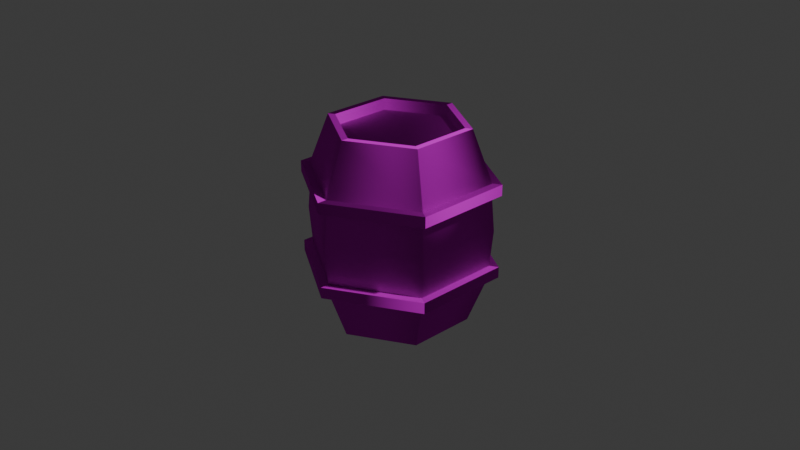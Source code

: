 # Source: barrel.blend  (saved by Blender 4.1.24; exported with 4.5.12 LTS)
import bpy
from mathutils import Matrix  # noqa: F401  (used for matrix-valued properties, if any)

bpy.ops.wm.read_factory_settings(use_empty=True)
scene = bpy.context.scene
scene.name = 'Scene'

# ---- collections
col_collection = bpy.data.collections.new('Collection'); scene.collection.children.link(col_collection)

# ---- images (referenced by path relative to the original .blend; pixels are not part of the script)
import os
ASSET_DIR = os.environ.get("B2B_ASSET_DIR", "")  # directory of the original .blend (textures are referenced by path, not embedded)
HERE = os.path.dirname(os.path.abspath(__file__))  # packed textures are extracted next to this script under _unpacked/

def load_image(name, relpath, width, height, colorspace="sRGB"):
    """Load a texture the original file referenced (path relative to the .blend, or extracted next to this script)."""
    p = next((c for c in (os.path.join(HERE, relpath), os.path.join(ASSET_DIR, relpath)) if relpath and os.path.exists(c)), "")
    if p:
        img = bpy.data.images.load(p, check_existing=True)
        img.name = name
    else:  # same state as the original file: an image datablock whose file is absent (Cycles renders it pink)
        img = bpy.data.images.new(name, width, height)
        img.source = "FILE"
        img.filepath = "//" + (relpath or name)
    img.colorspace_settings.name = colorspace
    return img
img_barrel01_png = load_image('barrel01.png', 'barrel01.png', 1024, 1024, 'sRGB')
img_barrel01_n_n_png = load_image('barrel01_n_n.png', 'barrel01_n_n.png', 1024, 1024, 'sRGB')
img_barrel_r_png = load_image('barrel_r.png', 'barrel_r.png', 1024, 1024, 'Non-Color')

# ---- materials (node trees are filled in below, after node groups)
mat_barrel = bpy.data.materials.new('barrel')
mat_barrel.use_transparent_shadow = False

# ---- material node trees
mat_barrel.use_nodes = True; mat_barrel.node_tree.nodes.clear()
_N = mat_barrel.node_tree.nodes; _L = mat_barrel.node_tree.links
n0 = _N.new('ShaderNodeBsdfPrincipled'); n0.name = 'Principled BSDF'; n0.location = (10, 300)
n0.inputs[13].default_value = 0.0
n1 = _N.new('ShaderNodeOutputMaterial'); n1.name = 'Material Output'; n1.location = (300, 300)
n2 = _N.new('ShaderNodeTexImage'); n2.name = 'Image Texture'; n2.location = (-452, 201)
n2.image = img_barrel01_png
n2.interpolation = 'Closest'
n3 = _N.new('ShaderNodeTexImage'); n3.name = 'Image Texture.001'; n3.location = (-471, -147)
n3.image = img_barrel01_n_n_png
n4 = _N.new('ShaderNodeNormalMap'); n4.name = 'Normal Map'; n4.location = (-180, -74)
n5 = _N.new('ShaderNodeTexImage'); n5.name = 'Image Texture.002'; n5.location = (-758, 424)
n5.image = img_barrel_r_png
_L.new(n0.outputs[0], n1.inputs[0])
_L.new(n2.outputs[0], n0.inputs[0])
_L.new(n3.outputs[0], n4.inputs[1])
_L.new(n4.outputs[0], n0.inputs[5])
_L.new(n5.outputs[0], n0.inputs[2])
n1.is_active_output = True

# ---- world
world_world = bpy.data.worlds.new('World'); scene.world = world_world
world_world.use_nodes = True; world_world.node_tree.nodes.clear()
_N = world_world.node_tree.nodes; _L = world_world.node_tree.links
n0 = _N.new('ShaderNodeOutputWorld'); n0.name = 'World Output'; n0.location = (300, 300)
n1 = _N.new('ShaderNodeBackground'); n1.name = 'Background'; n1.location = (10, 300)
n1.inputs[0].default_value = (0.05088, 0.05088, 0.05088, 1.0)
_L.new(n1.outputs[0], n0.inputs[0])
n0.is_active_output = True
world_world.color = (0.05088, 0.05088, 0.05088)
world_world.use_sun_shadow = False
world_world.sun_shadow_jitter_overblur = 0.0

# ---- cameras
cam_camera = bpy.data.cameras.new('Camera')
cam_camera.clip_end = 100.0
cam_camera.ortho_scale = 7.314

# ---- lights
light_light = bpy.data.lights.new('Light', 'POINT')
light_light.transmission_factor = 0.0
light_light.energy = 1000.0
light_light.shadow_soft_size = 0.1
light_light.shadow_maximum_resolution = 0.006
light_light.use_absolute_resolution = True

# ---- meshes
me_cylinder = bpy.data.meshes.new('Cylinder')
me_cylinder.from_pydata([(0.0, 0.6587, 1.057), (0.5704, 0.3293, 1.057), (0.5704, -0.3293, 1.057), (0.0, -0.6587, 1.057), (-0.5704, -0.3293, 1.057), (-0.5704, 0.3293, 1.057), (0.0, 0.9453, 0.5133), (0.8187, 0.4726, 0.5133), (0.8187, -0.4726, 0.5133), (0.0, -0.9453, 0.5133), (-0.8187, -0.4726, 0.5133), (-0.8187, 0.4726, 0.5133), (0.0, 0.9795, 0.0), (0.8483, 0.4898, 0.0), (0.8483, -0.4898, 0.0), (0.0, -0.9795, 0.0), (-0.8483, -0.4898, 0.0), (-0.8483, 0.4898, 0.0), (0.0, 0.9453, 0.3948), (0.8187, 0.4726, 0.3948), (0.8187, -0.4726, 0.3948), (0.0, -0.9453, 0.3948), (-0.8187, -0.4726, 0.3948), (-0.8187, 0.4726, 0.3948), (0.0, 1.045, 0.3948), (0.0, 1.045, 0.5133), (-0.9047, 0.5223, 0.5133), (-0.9047, -0.5223, 0.5133), (0.0, -1.045, 0.5133), (0.9047, -0.5223, 0.5133), (0.9047, 0.5223, 0.5133), (0.9047, 0.5223, 0.3948), (0.9047, -0.5223, 0.3948), (0.0, -1.045, 0.3948), (-0.9047, -0.5223, 0.3948), (-0.9047, 0.5223, 0.3948), (0.637, 0.3678, 1.057), (0.0, 0.7355, 1.057), (0.637, -0.3678, 1.057), (0.0, -0.7355, 1.057), (-0.637, -0.3678, 1.057), (-0.637, 0.3678, 1.057), (0.0, 0.6587, 0.933), (0.5704, 0.3293, 0.933), (0.5704, -0.3293, 0.933), (0.0, -0.6587, 0.933), (-0.5704, -0.3293, 0.933), (-0.5704, 0.3293, 0.933), (0.0, 0.6587, -1.057), (0.5704, 0.3293, -1.057), (0.5704, -0.3293, -1.057), (0.0, -0.6587, -1.057), (-0.5704, -0.3293, -1.057), (-0.5704, 0.3293, -1.057), (0.0, 0.9453, -0.5133), (0.8187, 0.4726, -0.5133), (0.8187, -0.4726, -0.5133), (0.0, -0.9453, -0.5133), (-0.8187, -0.4726, -0.5133), (-0.8187, 0.4726, -0.5133), (0.0, 0.9453, -0.3948), (0.8187, 0.4726, -0.3948), (0.8187, -0.4726, -0.3948), (0.0, -0.9453, -0.3948), (-0.8187, -0.4726, -0.3948), (-0.8187, 0.4726, -0.3948), (0.0, 1.045, -0.3948), (0.0, 1.045, -0.5133), (-0.9047, 0.5223, -0.5133), (-0.9047, -0.5223, -0.5133), (0.0, -1.045, -0.5133), (0.9047, -0.5223, -0.5133), (0.9047, 0.5223, -0.5133), (0.9047, 0.5223, -0.3948), (0.9047, -0.5223, -0.3948), (0.0, -1.045, -0.3948), (-0.9047, -0.5223, -0.3948), (-0.9047, 0.5223, -0.3948), (0.637, 0.3678, -1.057), (0.0, 0.7355, -1.057), (0.637, -0.3678, -1.057), (0.0, -0.7355, -1.057), (-0.637, -0.3678, -1.057), (-0.637, 0.3678, -1.057), (0.0, 0.6587, -0.933), (0.5704, 0.3293, -0.933), (0.5704, -0.3293, -0.933), (0.0, -0.6587, -0.933), (-0.5704, -0.3293, -0.933), (-0.5704, 0.3293, -0.933)], [], [(6, 37, 36, 7), (7, 36, 38, 8), (8, 38, 39, 9), (9, 39, 40, 10), (0, 5, 47, 42), (10, 40, 41, 11), (11, 41, 37, 6), (9, 10, 27, 28), (21, 20, 32, 33), (11, 6, 25, 26), (18, 23, 35, 24), (6, 7, 30, 25), (20, 19, 31, 32), (12, 18, 19, 13), (13, 19, 20, 14), (14, 20, 21, 15), (15, 21, 22, 16), (16, 22, 23, 17), (17, 23, 18, 12), (35, 26, 25, 24), (34, 27, 26, 35), (33, 28, 27, 34), (32, 29, 28, 33), (31, 30, 29, 32), (24, 25, 30, 31), (7, 8, 29, 30), (22, 21, 33, 34), (19, 18, 24, 31), (10, 11, 26, 27), (23, 22, 34, 35), (8, 9, 28, 29), (0, 1, 36, 37), (1, 2, 38, 36), (2, 3, 39, 38), (3, 4, 40, 39), (4, 5, 41, 40), (5, 0, 37, 41), (43, 42, 47, 46), (4, 3, 45, 46), (2, 1, 43, 44), (5, 4, 46, 47), (3, 2, 44, 45), (1, 0, 42, 43), (54, 55, 78, 79), (55, 56, 80, 78), (56, 57, 81, 80), (57, 58, 82, 81), (48, 84, 89, 53), (58, 59, 83, 82), (59, 54, 79, 83), (57, 70, 69, 58), (63, 75, 74, 62), (59, 68, 67, 54), (60, 66, 77, 65), (54, 67, 72, 55), (62, 74, 73, 61), (12, 13, 61, 60), (13, 14, 62, 61), (14, 15, 63, 62), (15, 16, 64, 63), (16, 17, 65, 64), (17, 12, 60, 65), (77, 66, 67, 68), (76, 77, 68, 69), (75, 76, 69, 70), (74, 75, 70, 71), (73, 74, 71, 72), (66, 73, 72, 67), (55, 72, 71, 56), (64, 76, 75, 63), (61, 73, 66, 60), (58, 69, 68, 59), (65, 77, 76, 64), (56, 71, 70, 57), (48, 79, 78, 49), (49, 78, 80, 50), (50, 80, 81, 51), (51, 81, 82, 52), (52, 82, 83, 53), (53, 83, 79, 48), (85, 86, 87, 88), (52, 88, 87, 51), (50, 86, 85, 49), (53, 89, 88, 52), (51, 87, 86, 50), (49, 85, 84, 48), (84, 85, 88, 89), (44, 43, 46, 45)])
me_cylinder.polygons.foreach_set('use_smooth', [True] * 88)
_k = set([(0, 1), (0, 5), (1, 2), (2, 3), (3, 4), (4, 5), (6, 7), (6, 11), (7, 8), (8, 9), (9, 10), (10, 11), (18, 19), (18, 23), (19, 20), (20, 21), (21, 22), (22, 23), (24, 31), (24, 35), (25, 26), (25, 30), (26, 27), (27, 28), (28, 29), (29, 30), (31, 32), (32, 33), (33, 34), (34, 35), (36, 37), (36, 38), (37, 41), (38, 39), (39, 40), (40, 41), (42, 43), (42, 47), (43, 44), (44, 45), (45, 46), (46, 47), (48, 49), (48, 53), (49, 50), (50, 51), (51, 52), (52, 53), (54, 55), (54, 59), (55, 56), (56, 57), (57, 58), (58, 59), (60, 61), (60, 65), (61, 62), (62, 63), (63, 64), (64, 65), (66, 73), (66, 77), (67, 68), (67, 72), (68, 69), (69, 70), (70, 71), (71, 72), (73, 74), (74, 75), (75, 76), (76, 77), (78, 79), (78, 80), (79, 83), (80, 81), (81, 82), (82, 83), (84, 85), (84, 89), (85, 86), (86, 87), (87, 88), (88, 89)])
me_cylinder.attributes.new('sharp_edge', 'BOOLEAN', 'EDGE').data.foreach_set('value', [ (min(e.vertices), max(e.vertices)) in _k for e in me_cylinder.edges])
_uv = me_cylinder.uv_layers.new(name='UVMap')
_uv.uv.foreach_set('vector', [0.9434, 0.6625, 0.9018, 0.8898, 0.6101, 0.8898, 0.5686, 0.6625, 0.9434, 0.6625, 0.9018, 0.8897, 0.6102, 0.8897, 0.5686, 0.6625, 0.9434, 0.6625, 0.9018, 0.8898, 0.6102, 0.8898, 0.5686, 0.6625, 0.9434, 0.6625, 0.9018, 0.8898, 0.6102, 0.8898, 0.5686, 0.6625, 0.6252, 0.9161, 0.8865, 0.9161, 0.8865, 0.9648, 0.6252, 0.9648, 0.9434, 0.6625, 0.9018, 0.8898, 0.6102, 0.8898, 0.5686, 0.6625, 0.9434, 0.6625, 0.9018, 0.8898, 0.6102, 0.8898, 0.5686, 0.6625, 0.2025, 0.5557, 0.2025, 0.943, 0.1673, 0.9634, 0.1673, 0.5353, 0.2025, 0.5557, 0.2025, 0.943, 0.1673, 0.9634, 0.1673, 0.5353, 0.08349, 0.943, 0.08349, 0.5557, 0.1187, 0.5353, 0.1187, 0.9634, 0.2025, 0.5557, 0.2025, 0.943, 0.1673, 0.9634, 0.1673, 0.5353, 0.2025, 0.5557, 0.2025, 0.943, 0.1673, 0.9634, 0.1673, 0.5354, 0.08348, 0.943, 0.08348, 0.5557, 0.1187, 0.5353, 0.1187, 0.9634, 0.9503, 0.5054, 0.9435, 0.6624, 0.5686, 0.6624, 0.5618, 0.5054, 0.9503, 0.5054, 0.9435, 0.6624, 0.5686, 0.6624, 0.5618, 0.5054, 0.9503, 0.5054, 0.9435, 0.6624, 0.5686, 0.6624, 0.5618, 0.5054, 0.9503, 0.5054, 0.9435, 0.6624, 0.5686, 0.6624, 0.5619, 0.5054, 0.9503, 0.5054, 0.9435, 0.6624, 0.5686, 0.6624, 0.5618, 0.5054, 0.9503, 0.5054, 0.9435, 0.6624, 0.5686, 0.6624, 0.5618, 0.5054, 0.1673, 0.9634, 0.1187, 0.9634, 0.1187, 0.5353, 0.1673, 0.5353, 0.1187, 0.5354, 0.1673, 0.5354, 0.1673, 0.9634, 0.1187, 0.9634, 0.1187, 0.5353, 0.1673, 0.5353, 0.1673, 0.9634, 0.1187, 0.9634, 0.1673, 0.9634, 0.1187, 0.9634, 0.1187, 0.5353, 0.1673, 0.5353, 0.1187, 0.5353, 0.1673, 0.5353, 0.1673, 0.9634, 0.1187, 0.9634, 0.1187, 0.5354, 0.1673, 0.5354, 0.1673, 0.9634, 0.1187, 0.9634, 0.2025, 0.5557, 0.2025, 0.943, 0.1673, 0.9634, 0.1673, 0.5353, 0.08349, 0.943, 0.08349, 0.5557, 0.1187, 0.5353, 0.1187, 0.9634, 0.08349, 0.943, 0.08349, 0.5557, 0.1187, 0.5354, 0.1187, 0.9634, 0.2025, 0.5557, 0.2025, 0.943, 0.1673, 0.9634, 0.1673, 0.5354, 0.0835, 0.943, 0.0835, 0.5557, 0.1187, 0.5354, 0.1187, 0.9634, 0.08348, 0.943, 0.08348, 0.5557, 0.1187, 0.5353, 0.1187, 0.9634, 0.8866, 0.9161, 0.6254, 0.9161, 0.6101, 0.8897, 0.9018, 0.8897, 0.8866, 0.9161, 0.6254, 0.9161, 0.6101, 0.8897, 0.9018, 0.8897, 0.8866, 0.9161, 0.6254, 0.9161, 0.6101, 0.8897, 0.9018, 0.8897, 0.8866, 0.9161, 0.6254, 0.9161, 0.6101, 0.8897, 0.9018, 0.8897, 0.8866, 0.9161, 0.6254, 0.9161, 0.6101, 0.8897, 0.9018, 0.8897, 0.8866, 0.9161, 0.6254, 0.9161, 0.6101, 0.8897, 0.9018, 0.8897, 0.1492, 0.4657, 0.02936, 0.2581, 0.1492, 0.05048, 0.3889, 0.05048, 0.8865, 0.9648, 0.6252, 0.9648, 0.6252, 0.9161, 0.8865, 0.9161, 0.8866, 0.9648, 0.6252, 0.9648, 0.6252, 0.9161, 0.8866, 0.9161, 0.6252, 0.9161, 0.8865, 0.9161, 0.8865, 0.9648, 0.6252, 0.9648, 0.8865, 0.9648, 0.6252, 0.9648, 0.6252, 0.9161, 0.8865, 0.9161, 0.6252, 0.9161, 0.8865, 0.9161, 0.8865, 0.9648, 0.6252, 0.9648, 0.9434, 0.3483, 0.5685, 0.3483, 0.6101, 0.1211, 0.9018, 0.1211, 0.9434, 0.3483, 0.5685, 0.3483, 0.6101, 0.1211, 0.9018, 0.1211, 0.9434, 0.3483, 0.5685, 0.3483, 0.6101, 0.1211, 0.9018, 0.1211, 0.9434, 0.3483, 0.5685, 0.3483, 0.6101, 0.1211, 0.9018, 0.1211, 0.6247, 0.09441, 0.6247, 0.04532, 0.8859, 0.04532, 0.8859, 0.09441, 0.9434, 0.3483, 0.5685, 0.3483, 0.6101, 0.1211, 0.9018, 0.1211, 0.9434, 0.3483, 0.5685, 0.3483, 0.6101, 0.1211, 0.9018, 0.1211, 0.4417, 0.9453, 0.4065, 0.9656, 0.4065, 0.5376, 0.4417, 0.5579, 0.4417, 0.9453, 0.4065, 0.9656, 0.4065, 0.5376, 0.4417, 0.5579, 0.4417, 0.9453, 0.4065, 0.9656, 0.4065, 0.5376, 0.4417, 0.5579, 0.3227, 0.5579, 0.358, 0.5376, 0.358, 0.9656, 0.3227, 0.9453, 0.3227, 0.5579, 0.358, 0.5376, 0.358, 0.9656, 0.3227, 0.9453, 0.3227, 0.5579, 0.358, 0.5376, 0.358, 0.9656, 0.3227, 0.9453, 0.9503, 0.5054, 0.5618, 0.5054, 0.5686, 0.3484, 0.9435, 0.3484, 0.9503, 0.5054, 0.5618, 0.5054, 0.5686, 0.3484, 0.9435, 0.3484, 0.9503, 0.5054, 0.5619, 0.5054, 0.5686, 0.3484, 0.9435, 0.3484, 0.9503, 0.5054, 0.5618, 0.5054, 0.5686, 0.3484, 0.9435, 0.3484, 0.9503, 0.5054, 0.5618, 0.5054, 0.5686, 0.3484, 0.9435, 0.3484, 0.9503, 0.5054, 0.5619, 0.5054, 0.5686, 0.3484, 0.9435, 0.3484, 0.358, 0.9656, 0.358, 0.5376, 0.4065, 0.5376, 0.4065, 0.9656, 0.358, 0.9656, 0.358, 0.5376, 0.4065, 0.5376, 0.4065, 0.9656, 0.3579, 0.9656, 0.3579, 0.5376, 0.4065, 0.5376, 0.4065, 0.9656, 0.4065, 0.5376, 0.4065, 0.9656, 0.358, 0.9656, 0.358, 0.5376, 0.358, 0.9656, 0.358, 0.5376, 0.4065, 0.5376, 0.4065, 0.9656, 0.4065, 0.5376, 0.4065, 0.9656, 0.358, 0.9656, 0.358, 0.5376, 0.4417, 0.9453, 0.4065, 0.9656, 0.4065, 0.5376, 0.4417, 0.5579, 0.3227, 0.5579, 0.3579, 0.5376, 0.3579, 0.9656, 0.3227, 0.9453, 0.4417, 0.9453, 0.4065, 0.9656, 0.4065, 0.5376, 0.4417, 0.5579, 0.4418, 0.9453, 0.4065, 0.9656, 0.4065, 0.5376, 0.4418, 0.5579, 0.3227, 0.5579, 0.358, 0.5376, 0.358, 0.9656, 0.3227, 0.9453, 0.3227, 0.5579, 0.358, 0.5376, 0.358, 0.9656, 0.3227, 0.9453, 0.886, 0.09476, 0.9012, 0.1211, 0.6096, 0.1211, 0.6248, 0.09476, 0.886, 0.09476, 0.9012, 0.1211, 0.6095, 0.1211, 0.6248, 0.09476, 0.886, 0.09477, 0.9012, 0.1212, 0.6095, 0.1212, 0.6248, 0.09477, 0.886, 0.09477, 0.9012, 0.1212, 0.6095, 0.1212, 0.6248, 0.09477, 0.886, 0.09476, 0.9012, 0.1211, 0.6095, 0.1211, 0.6248, 0.09476, 0.886, 0.09477, 0.9012, 0.1212, 0.6095, 0.1212, 0.6248, 0.09477, 0.3889, 0.05049, 0.5088, 0.2581, 0.3889, 0.4657, 0.1492, 0.4657, 0.8859, 0.04531, 0.8859, 0.0944, 0.6247, 0.0944, 0.6247, 0.04531, 0.8859, 0.04532, 0.8859, 0.09441, 0.6247, 0.09441, 0.6247, 0.04532, 0.6247, 0.09442, 0.6247, 0.04533, 0.8859, 0.04533, 0.8859, 0.09442, 0.8859, 0.04532, 0.8859, 0.09441, 0.6247, 0.09441, 0.6247, 0.04532, 0.6247, 0.09442, 0.6247, 0.04533, 0.8859, 0.04533, 0.8859, 0.09442, 0.1492, 0.05049, 0.3889, 0.05049, 0.1492, 0.4657, 0.02936, 0.2581, 0.3889, 0.4657, 0.1492, 0.4657, 0.3889, 0.05048, 0.5088, 0.2581])
me_cylinder.materials.append(mat_barrel)
me_cylinder.update()

# ---- objects
ob_light = bpy.data.objects.new('Light', light_light)
ob_camera = bpy.data.objects.new('Camera', cam_camera)
ob_cylinder = bpy.data.objects.new('Cylinder', me_cylinder)

# ---- transforms, parenting, visibility, modifiers, constraints
ob_light.location = (4.076, 1.005, 5.904)
ob_light.rotation_euler = (0.6503, 0.05522, 1.866)
ob_light.lock_rotations_4d = False
ob_light.empty_display_type = 'ARROWS'
ob_light.color = (0.0, 0.0, 0.0, 0.0)
ob_light.lineart.crease_threshold = 0.0
ob_camera.location = (7.359, -6.926, 4.958)
ob_camera.rotation_euler = (1.109, 0.0, 0.8149)
ob_camera.lock_rotations_4d = False
ob_camera.empty_display_type = 'ARROWS'
ob_camera.color = (0.0, 0.0, 0.0, 0.0)
ob_camera.display_type = 'WIRE'
ob_camera.lineart.crease_threshold = 0.0
ob_cylinder.location = (0.0, 0.0, 0.0)

# ---- collection membership
col_collection.objects.link(ob_light)
col_collection.objects.link(ob_camera)
col_collection.objects.link(ob_cylinder)

# ---- scene / render settings (as saved in the file)
scene.camera = ob_camera
scene.frame_start = 1; scene.frame_end = 250; scene.frame_set(1)
scene.render.engine = 'BLENDER_EEVEE_NEXT'
scene.cycles.sampling_pattern = 'TABULATED_SOBOL'
scene.eevee.ray_tracing_options.trace_max_roughness = 0.0
bpy.context.view_layer.update()
